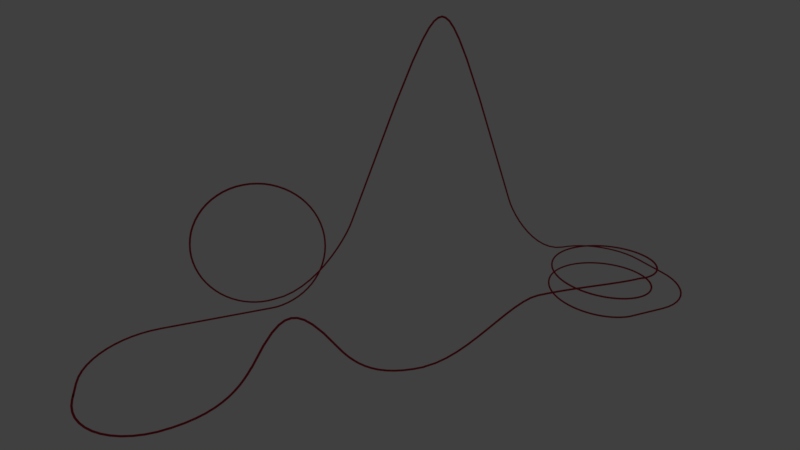 # Source: PreviewTrack.blend  (saved by Blender 2.78.0; exported with 4.5.12 LTS)
import bpy
from mathutils import Matrix  # noqa: F401  (used for matrix-valued properties, if any)

bpy.ops.wm.read_factory_settings(use_empty=True)
scene = bpy.context.scene
scene.name = 'Scene'

# ---- collections
col_collection_1 = bpy.data.collections.new('Collection 1'); scene.collection.children.link(col_collection_1)

# ---- materials (node trees are filled in below, after node groups)
mat_trackcolour = bpy.data.materials.new('TrackColour')
mat_trackcolour.alpha_threshold = 0.0
mat_trackcolour.use_transparent_shadow = False
mat_trackcolour.diffuse_color = (0.4672, 0.02345, 0.0465, 1.0)
mat_trackcolour.roughness = 0.5

# ---- material node trees

# ---- world
world_world = bpy.data.worlds.new('World'); scene.world = world_world
world_world.color = (0.05088, 0.05088, 0.05088)
world_world.use_sun_shadow = False
world_world.sun_shadow_jitter_overblur = 0.0
world_world.cycles.sampling_method = 'MANUAL'

# ---- cameras
cam_camera = bpy.data.cameras.new('Camera')
cam_camera.clip_end = 1e+04
cam_camera.lens = 20.0
cam_camera.sensor_width = 32.0
cam_camera.sensor_height = 18.0
cam_camera.ortho_scale = 7.314
cam_camera.shift_y = 0.12
cam_camera.dof.focus_distance = 0.0
cam_camera.dof.aperture_fstop = 128.0

# ---- lights
light_lamp = bpy.data.lights.new('Lamp', 'POINT')
light_lamp.transmission_factor = 0.0
light_lamp.cutoff_distance = 30.0
light_lamp.energy = 100.0
light_lamp.shadow_buffer_clip_start = 1.001
light_lamp.shadow_soft_size = 0.1
light_lamp.shadow_maximum_resolution = 0.006
light_lamp.use_absolute_resolution = True

# ---- curves / text
cu_beziercircle_003 = bpy.data.curves.new('BezierCircle.003', 'CURVE')
cu_beziercircle_003.dimensions = '3D'
_sp = cu_beziercircle_003.splines.new('BEZIER'); _sp.bezier_points.add(3)
_sp.bezier_points.foreach_set('co', [-5.0, 0.0, 0.0, 0.0, 5.0, 0.0, 5.0, 0.0, 0.0, 0.0, -5.0, 0.0])
_sp.bezier_points.foreach_set('handle_left', [-5.0, -2.761, 0.0, -2.761, 5.0, 0.0, 5.0, 2.761, 0.0, 2.761, -5.0, 0.0])
_sp.bezier_points.foreach_set('handle_right', [-5.0, 2.761, 0.0, 2.761, 5.0, 0.0, 5.0, -2.761, 0.0, -2.761, -5.0, 0.0])
for _p, _l, _r in zip(_sp.bezier_points, ['AUTO', 'AUTO', 'AUTO', 'AUTO'], ['AUTO', 'AUTO', 'AUTO', 'AUTO']): _p.handle_left_type = _l; _p.handle_right_type = _r
_sp.order_u = 0
_sp.order_v = 0
_sp.use_cyclic_u = True
cu_beziercircle_003.use_path = True
cu_beziercircle_003.use_path_clamp = True
cu_beziercircle_003.bevel_resolution = 0
cu_beziercircle_003.fill_mode = 'HALF'
cu_courseview = bpy.data.curves.new('CourseView', 'CURVE')
cu_courseview.dimensions = '3D'
_sp = cu_courseview.splines.new('POLY'); _sp.points.add(10)
_sp.points.foreach_set('co', [92.97, -246.3, 7.355, 0.0, 92.97, -233.1, 27.72, 0.0, 92.97, -224.4, 38.89, 0.0, 92.97, -217.7, 45.24, 0.0, 92.97, -212.0, 48.56, 0.0, 92.97, -206.7, 49.59, 0.0, 92.97, -201.5, 48.56, 0.0, 92.97, -195.8, 45.24, 0.0, 92.97, -189.1, 38.89, 0.0, 92.97, -180.3, 27.72, 0.0, 92.97, -167.2, 7.354, 0.0])
_sp.order_v = 0
_sp.resolution_v = 0
_sp.use_endpoint_u = True
_sp.use_smooth = False
_sp = cu_courseview.splines.new('POLY'); _sp.points.add(12)
_sp.points.foreach_set('co', [92.97, -332.8, -37.64, 0.0, 92.28, -342.9, -37.64, 0.0, 90.29, -352.7, -37.64, 0.0, 87.07, -362.0, -37.64, 0.0, 82.73, -370.6, -37.64, 0.0, 77.34, -378.6, -37.64, 0.0, 71.0, -385.8, -37.64, 0.0, 63.79, -392.1, -37.64, 0.0, 55.82, -397.5, -37.64, 0.0, 47.16, -401.9, -37.64, 0.0, 37.9, -405.1, -37.64, 0.0, 28.14, -407.1, -37.64, 0.0, 17.97, -407.8, -37.64, 0.0])
_sp.order_v = 0
_sp.resolution_v = 0
_sp.use_endpoint_u = True
_sp.use_smooth = False
_sp = cu_courseview.splines.new('POLY'); _sp.points.add(12)
_sp.points.foreach_set('co', [-7.032, -407.8, -37.7, 0.0, 3.486, -407.8, -37.7, 0.0, 10.44, -407.8, -37.7, 0.0, 14.45, -407.8, -37.7, 0.0, 16.12, -407.8, -37.7, 0.0, 16.04, -407.8, -37.7, 0.0, 14.84, -407.8, -37.7, 0.0, 13.12, -407.8, -37.7, 0.0, 11.49, -407.8, -37.7, 0.0, 10.55, -407.8, -37.7, 0.0, 10.91, -407.8, -37.7, 0.0, 13.18, -407.8, -37.7, 0.0, 17.97, -407.8, -37.7, 0.0])
_sp.order_v = 0
_sp.resolution_v = 0
_sp.use_endpoint_u = True
_sp.use_smooth = False
_sp = cu_courseview.splines.new('POLY'); _sp.points.add(12)
_sp.points.foreach_set('co', [-7.032, -407.8, -37.7, 0.0, -17.21, -407.1, -37.7, 0.0, -26.97, -405.1, -37.7, 0.0, -36.22, -401.9, -37.7, 0.0, -44.88, -397.5, -37.7, 0.0, -52.86, -392.1, -37.7, 0.0, -60.06, -385.8, -37.7, 0.0, -66.4, -378.6, -37.7, 0.0, -71.79, -370.6, -37.7, 0.0, -76.14, -362.0, -37.7, 0.0, -79.35, -352.7, -37.7, 0.0, -81.35, -342.9, -37.7, 0.0, -82.03, -332.8, -37.7, 0.0])
_sp.order_v = 0
_sp.resolution_v = 0
_sp.use_endpoint_u = True
_sp.use_smooth = False
_sp = cu_courseview.splines.new('POLY'); _sp.points.add(12)
_sp.points.foreach_set('co', [17.97, 310.5, -37.64, 0.0, 7.438, 310.5, -37.64, 0.0, 0.3957, 310.5, -37.64, 0.0, -3.839, 310.5, -37.64, 0.0, -5.944, 310.5, -37.64, 0.0, -6.6, 310.5, -37.64, 0.0, -6.486, 310.5, -37.64, 0.0, -6.281, 310.5, -37.64, 0.0, -6.664, 310.5, -37.64, 0.0, -8.315, 310.5, -37.64, 0.0, -11.91, 310.5, -37.64, 0.0, -18.14, 310.5, -37.64, 0.0, -27.67, 310.5, -37.64, 0.0])
_sp.order_v = 0
_sp.resolution_v = 0
_sp.use_endpoint_u = True
_sp.use_smooth = False
_sp = cu_courseview.splines.new('POLY'); _sp.points.add(12)
_sp.points.foreach_set('co', [-102.7, 235.5, -37.64, 0.0, -102.0, 245.7, -37.64, 0.0, -99.99, 255.5, -37.64, 0.0, -96.77, 264.7, -37.64, 0.0, -92.42, 273.4, -37.64, 0.0, -87.04, 281.4, -37.64, 0.0, -80.7, 288.6, -37.64, 0.0, -73.49, 294.9, -37.64, 0.0, -65.52, 300.3, -37.64, 0.0, -56.86, 304.7, -37.64, 0.0, -47.6, 307.9, -37.64, 0.0, -37.84, 309.9, -37.64, 0.0, -27.67, 310.5, -37.64, 0.0])
_sp.order_v = 0
_sp.resolution_v = 0
_sp.use_endpoint_u = True
_sp.use_smooth = False
_sp = cu_courseview.splines.new('POLY'); _sp.points.add(24)
_sp.points.foreach_set('co', [17.97, 310.5, -37.64, 0.0, 28.14, 309.9, -37.64, 0.0, 37.9, 307.9, -37.64, 0.0, 47.16, 304.7, -37.64, 0.0, 55.82, 300.3, -37.64, 0.0, 63.79, 294.9, -37.64, 0.0, 71.0, 288.6, -37.64, 0.0, 77.34, 281.4, -37.64, 0.0, 82.73, 273.4, -37.64, 0.0, 87.07, 264.7, -37.64, 0.0, 90.29, 255.5, -37.64, 0.0, 92.28, 245.7, -37.64, 0.0, 92.97, 235.5, -37.64, 0.0, 92.97, 229.2, -37.64, 0.0, 92.97, 224.6, -37.64, 0.0, 92.97, 221.2, -37.64, 0.0, 92.97, 218.8, -37.64, 0.0, 92.97, 216.9, -37.64, 0.0, 92.97, 215.1, -37.64, 0.0, 92.97, 213.1, -37.64, 0.0, 92.97, 210.4, -37.64, 0.0, 92.97, 206.7, -37.64, 0.0, 92.97, 201.6, -37.64, 0.0, 92.97, 194.7, -37.64, 0.0, 92.97, 185.5, -37.64, 0.0])
_sp.order_v = 0
_sp.resolution_v = 0
_sp.use_endpoint_u = True
_sp.use_smooth = False
_sp = cu_courseview.splines.new('POLY'); _sp.points.add(12)
_sp.points.foreach_set('co', [-82.03, -207.8, -37.64, 0.0, -82.03, -229.3, -37.64, 0.0, -82.03, -244.8, -37.64, 0.0, -82.03, -255.4, -37.64, 0.0, -82.03, -262.4, -37.64, 0.0, -82.03, -266.9, -37.64, 0.0, -82.03, -270.3, -37.64, 0.0, -82.03, -273.6, -37.64, 0.0, -82.03, -278.1, -37.64, 0.0, -82.03, -285.1, -37.64, 0.0, -82.03, -295.7, -37.64, 0.0, -82.03, -311.2, -37.64, 0.0, -82.03, -332.8, -37.64, 0.0])
_sp.order_v = 0
_sp.resolution_v = 0
_sp.use_endpoint_u = True
_sp.use_smooth = False
_sp = cu_courseview.splines.new('POLY'); _sp.points.add(65)
_sp.points.foreach_set('co', [-82.03, -207.8, -37.64, 0.0, -82.35, -200.4, -37.64, 0.0, -82.67, -193.1, -36.56, 0.0, -82.98, -186.0, -34.77, 0.0, -83.3, -179.1, -32.29, 0.0, -83.62, -172.4, -29.15, 0.0, -83.94, -166.1, -25.36, 0.0, -84.25, -160.2, -20.98, 0.0, -84.57, -154.7, -16.04, 0.0, -84.89, -149.8, -10.58, 0.0, -85.21, -145.4, -4.67, 0.0, -85.52, -141.6, 1.643, 0.0, -85.84, -138.5, 8.296, 0.0, -86.16, -136.0, 15.23, 0.0, -86.48, -134.2, 22.37, 0.0, -86.79, -133.1, 29.65, 0.0, -87.11, -132.8, 37.0, 0.0, -87.43, -133.1, 44.35, 0.0, -87.75, -134.2, 51.63, 0.0, -88.06, -136.0, 58.77, 0.0, -88.38, -138.5, 65.7, 0.0, -88.7, -141.6, 72.35, 0.0, -89.02, -145.4, 78.67, 0.0, -89.33, -149.8, 84.58, 0.0, -89.65, -154.7, 90.03, 0.0, -89.97, -160.2, 94.97, 0.0, -90.29, -166.1, 99.36, 0.0, -90.6, -172.4, 103.1, 0.0, -90.92, -179.1, 106.3, 0.0, -91.24, -186.0, 108.8, 0.0, -91.56, -193.1, 110.6, 0.0, -91.87, -200.4, 111.6, 0.0, -92.19, -207.8, 112.0, 0.0, -92.51, -215.1, 111.6, 0.0, -92.83, -222.4, 110.6, 0.0, -93.14, -229.5, 108.8, 0.0, -93.46, -236.5, 106.3, 0.0, -93.78, -243.1, 103.1, 0.0, -94.1, -249.4, 99.36, 0.0, -94.41, -255.3, 94.97, 0.0, -94.73, -260.8, 90.03, 0.0, -95.05, -265.7, 84.58, 0.0, -95.37, -270.1, 78.67, 0.0, -95.68, -273.9, 72.35, 0.0, -96.0, -277.1, 65.7, 0.0, -96.32, -279.5, 58.77, 0.0, -96.64, -281.3, 51.63, 0.0, -96.95, -282.4, 44.35, 0.0, -97.27, -282.8, 37.0, 0.0, -97.59, -282.4, 29.65, 0.0, -97.9, -281.3, 22.37, 0.0, -98.22, -279.5, 15.23, 0.0, -98.54, -277.1, 8.296, 0.0, -98.86, -273.9, 1.643, 0.0, -99.17, -270.1, -4.67, 0.0, -99.49, -265.7, -10.58, 0.0, -99.81, -260.8, -16.04, 0.0, -100.1, -255.3, -20.98, 0.0, -100.4, -249.4, -25.36, 0.0, -100.8, -243.1, -29.15, 0.0, -101.1, -236.5, -32.29, 0.0, -101.4, -229.5, -34.77, 0.0, -101.7, -222.4, -36.56, 0.0, -102.0, -215.1, -37.64, 0.0, -102.3, -207.8, -38.0, 0.0, -102.7, -200.4, -37.64, 0.0])
_sp.order_v = 0
_sp.resolution_v = 0
_sp.use_endpoint_u = True
_sp.use_smooth = False
_sp = cu_courseview.splines.new('POLY'); _sp.points.add(12)
_sp.points.foreach_set('co', [-102.7, -200.4, -37.64, 0.0, -102.7, -188.0, -36.08, 0.0, -102.8, -175.8, -32.34, 0.0, -102.9, -164.0, -26.76, 0.0, -103.0, -152.7, -19.68, 0.0, -103.1, -142.0, -11.43, 0.0, -103.2, -132.0, -2.353, 0.0, -103.3, -122.9, 7.209, 0.0, -103.3, -114.7, 16.92, 0.0, -103.3, -107.6, 26.44, 0.0, -103.2, -101.6, 35.44, 0.0, -103.0, -97.03, 43.57, 0.0, -102.7, -93.85, 50.5, 0.0])
_sp.order_v = 0
_sp.resolution_v = 0
_sp.use_endpoint_u = True
_sp.use_smooth = False
_sp = cu_courseview.splines.new('POLY'); _sp.points.add(14)
_sp.points.foreach_set('co', [-102.7, -93.85, 50.5, 0.0, -102.7, -35.94, 180.4, 0.0, -102.7, -15.6, 222.5, 0.0, -102.7, -4.596, 242.4, 0.0, -102.7, 2.757, 253.4, 0.0, -102.7, 8.386, 259.6, 0.0, -102.7, 13.16, 262.8, 0.0, -102.7, 17.57, 263.9, 0.0, -102.7, 21.97, 262.8, 0.0, -102.7, 26.75, 259.6, 0.0, -102.7, 32.37, 253.4, 0.0, -102.7, 39.73, 242.4, 0.0, -102.7, 50.73, 222.5, 0.0, -102.7, 71.07, 180.4, 0.0, -102.7, 129.0, 50.5, 0.0])
_sp.order_v = 0
_sp.resolution_v = 0
_sp.use_endpoint_u = True
_sp.use_smooth = False
_sp = cu_courseview.splines.new('POLY'); _sp.points.add(12)
_sp.points.foreach_set('co', [-102.7, 235.5, -37.64, 0.0, -102.6, 223.1, -36.08, 0.0, -102.6, 210.9, -32.34, 0.0, -102.5, 199.1, -26.76, 0.0, -102.3, 187.8, -19.67, 0.0, -102.2, 177.1, -11.43, 0.0, -102.1, 167.1, -2.353, 0.0, -102.0, 158.0, 7.209, 0.0, -102.0, 149.8, 16.92, 0.0, -102.0, 142.7, 26.44, 0.0, -102.2, 136.8, 35.44, 0.0, -102.4, 132.2, 43.57, 0.0, -102.7, 129.0, 50.5, 0.0])
_sp.order_v = 0
_sp.resolution_v = 0
_sp.use_endpoint_u = True
_sp.use_smooth = False
_sp = cu_courseview.splines.new('POLY'); _sp.points.add(24)
_sp.points.foreach_set('co', [92.97, 179.7, 13.15, 0.0, 92.97, 170.1, 13.27, 0.0, 92.97, 160.1, 13.62, 0.0, 92.97, 149.9, 14.15, 0.0, 92.97, 139.3, 14.82, 0.0, 92.97, 128.4, 15.57, 0.0, 92.97, 117.3, 16.37, 0.0, 92.97, 106.0, 17.17, 0.0, 92.97, 94.45, 17.92, 0.0, 92.97, 82.73, 18.58, 0.0, 92.97, 70.84, 19.11, 0.0, 92.97, 58.83, 19.46, 0.0, 92.97, 46.7, 19.59, 0.0, 92.97, 38.02, 18.46, 0.0, 92.97, 28.98, 15.35, 0.0, 92.97, 19.58, 10.65, 0.0, 92.97, 9.831, 4.753, 0.0, 92.97, -0.2748, -1.937, 0.0, 92.97, -10.73, -9.025, 0.0, 92.97, -21.54, -16.11, 0.0, 92.97, -32.69, -22.8, 0.0, 92.97, -44.18, -28.7, 0.0, 92.97, -56.02, -33.4, 0.0, 92.97, -68.2, -36.52, 0.0, 92.97, -80.72, -37.64, 0.0])
_sp.order_v = 0
_sp.resolution_v = 0
_sp.use_endpoint_u = True
_sp.use_smooth = False
_sp = cu_courseview.splines.new('POLY'); _sp.points.add(12)
_sp.points.foreach_set('co', [92.97, -332.8, -37.64, 0.0, 92.94, -320.8, -36.87, 0.0, 92.88, -310.0, -35.33, 0.0, 92.78, -300.2, -33.09, 0.0, 92.68, -291.4, -30.2, 0.0, 92.57, -283.4, -26.75, 0.0, 92.47, -276.3, -22.79, 0.0, 92.41, -269.8, -18.4, 0.0, 92.38, -264.1, -13.65, 0.0, 92.41, -258.9, -8.594, 0.0, 92.51, -254.3, -3.308, 0.0, 92.69, -250.1, 2.14, 0.0, 92.97, -246.3, 7.684, 0.0])
_sp.order_v = 0
_sp.resolution_v = 0
_sp.use_endpoint_u = True
_sp.use_smooth = False
_sp = cu_courseview.splines.new('POLY'); _sp.points.add(12)
_sp.points.foreach_set('co', [92.97, -80.72, -37.97, 0.0, 92.99, -92.66, -37.2, 0.0, 93.06, -103.5, -35.66, 0.0, 93.15, -113.3, -33.41, 0.0, 93.26, -122.1, -30.53, 0.0, 93.37, -130.1, -27.08, 0.0, 93.46, -137.2, -23.12, 0.0, 93.53, -143.6, -18.73, 0.0, 93.55, -149.4, -13.98, 0.0, 93.52, -154.5, -8.923, 0.0, 93.43, -159.2, -3.637, 0.0, 93.24, -163.4, 1.811, 0.0, 92.97, -167.2, 7.354, 0.0])
_sp.order_v = 0
_sp.resolution_v = 0
_sp.use_endpoint_u = True
_sp.use_smooth = False
_sp = cu_courseview.splines.new('POLY'); _sp.points.add(129)
_sp.points.foreach_set('co', [92.97, 185.5, -37.64, 0.0, 92.68, 179.7, -37.25, 0.0, 91.82, 173.8, -36.85, 0.0, 90.38, 168.1, -36.46, 0.0, 88.4, 162.6, -36.07, 0.0, 85.88, 157.3, -35.67, 0.0, 82.86, 152.2, -35.28, 0.0, 79.35, 147.5, -34.89, 0.0, 75.39, 143.1, -34.49, 0.0, 71.03, 139.2, -34.1, 0.0, 66.3, 135.7, -33.7, 0.0, 61.25, 132.6, -33.31, 0.0, 55.93, 130.1, -32.92, 0.0, 50.39, 128.1, -32.52, 0.0, 44.67, 126.7, -32.13, 0.0, 38.85, 125.8, -31.74, 0.0, 32.97, 125.5, -31.34, 0.0, 27.09, 125.8, -30.95, 0.0, 21.26, 126.7, -30.55, 0.0, 15.55, 128.1, -30.16, 0.0, 10.01, 130.1, -29.77, 0.0, 4.684, 132.6, -29.37, 0.0, -0.3661, 135.7, -28.98, 0.0, -5.095, 139.2, -28.59, 0.0, -9.458, 143.1, -28.19, 0.0, -13.41, 147.5, -27.8, 0.0, -16.92, 152.2, -27.41, 0.0, -19.95, 157.3, -27.01, 0.0, -22.46, 162.6, -26.62, 0.0, -24.45, 168.1, -26.22, 0.0, -25.88, 173.8, -25.83, 0.0, -26.74, 179.7, -25.44, 0.0, -27.03, 185.5, -25.04, 0.0, -26.74, 191.4, -24.65, 0.0, -25.88, 197.3, -24.26, 0.0, -24.45, 203.0, -23.86, 0.0, -22.46, 208.5, -23.47, 0.0, -19.95, 213.8, -23.07, 0.0, -16.92, 218.9, -22.68, 0.0, -13.41, 223.6, -22.29, 0.0, -9.458, 228.0, -21.89, 0.0, -5.095, 231.9, -21.5, 0.0, -0.3661, 235.4, -21.11, 0.0, 4.684, 238.5, -20.71, 0.0, 10.01, 241.0, -20.32, 0.0, 15.55, 243.0, -19.92, 0.0, 21.26, 244.4, -19.53, 0.0, 27.09, 245.3, -19.14, 0.0, 32.97, 245.5, -18.74, 0.0, 38.85, 245.3, -18.35, 0.0, 44.67, 244.4, -17.96, 0.0, 50.39, 243.0, -17.56, 0.0, 55.93, 241.0, -17.17, 0.0, 61.25, 238.5, -16.78, 0.0, 66.3, 235.4, -16.38, 0.0, 71.03, 231.9, -15.99, 0.0, 75.39, 228.0, -15.59, 0.0, 79.35, 223.6, -15.2, 0.0, 82.86, 218.9, -14.81, 0.0, 85.88, 213.8, -14.41, 0.0, 88.4, 208.5, -14.02, 0.0, 90.38, 203.0, -13.63, 0.0, 91.82, 197.3, -13.23, 0.0, 92.68, 191.4, -12.84, 0.0, 92.97, 185.5, -12.44, 0.0, 92.68, 179.7, -12.05, 0.0, 91.82, 173.8, -11.66, 0.0, 90.38, 168.1, -11.26, 0.0, 88.4, 162.6, -10.87, 0.0, 85.88, 157.3, -10.48, 0.0, 82.86, 152.2, -10.08, 0.0, 79.35, 147.5, -9.689, 0.0, 75.39, 143.1, -9.295, 0.0, 71.03, 139.2, -8.901, 0.0, 66.3, 135.7, -8.508, 0.0, 61.25, 132.6, -8.114, 0.0, 55.93, 130.1, -7.72, 0.0, 50.39, 128.1, -7.326, 0.0, 44.67, 126.7, -6.933, 0.0, 38.85, 125.8, -6.539, 0.0, 32.97, 125.5, -6.145, 0.0, 27.09, 125.8, -5.752, 0.0, 21.26, 126.7, -5.358, 0.0, 15.55, 128.1, -4.964, 0.0, 10.01, 130.1, -4.571, 0.0, 4.684, 132.6, -4.177, 0.0, -0.3661, 135.7, -3.783, 0.0, -5.095, 139.2, -3.389, 0.0, -9.458, 143.1, -2.996, 0.0, -13.41, 147.5, -2.602, 0.0, -16.92, 152.2, -2.208, 0.0, -19.95, 157.3, -1.815, 0.0, -22.46, 162.6, -1.421, 0.0, -24.45, 168.1, -1.027, 0.0, -25.88, 173.8, -0.6335, 0.0, -26.74, 179.7, -0.2398, 0.0, -27.03, 185.5, 0.1539, 0.0, -26.74, 191.4, 0.5476, 0.0, -25.88, 197.3, 0.9413, 0.0, -24.45, 203.0, 1.335, 0.0, -22.46, 208.5, 1.729, 0.0, -19.95, 213.8, 2.122, 0.0, -16.92, 218.9, 2.516, 0.0, -13.41, 223.6, 2.91, 0.0, -9.458, 228.0, 3.303, 0.0, -5.095, 231.9, 3.697, 0.0, -0.3661, 235.4, 4.091, 0.0, 4.684, 238.5, 4.485, 0.0, 10.01, 241.0, 4.878, 0.0, 15.55, 243.0, 5.272, 0.0, 21.26, 244.4, 5.666, 0.0, 27.09, 245.3, 6.059, 0.0, 32.97, 245.5, 6.453, 0.0, 38.85, 245.3, 6.847, 0.0, 44.67, 244.4, 7.24, 0.0, 50.39, 243.0, 7.634, 0.0, 55.93, 241.0, 8.028, 0.0, 61.25, 238.5, 8.422, 0.0, 66.3, 235.4, 8.815, 0.0, 71.03, 231.9, 9.209, 0.0, 75.39, 228.0, 9.603, 0.0, 79.35, 223.6, 9.996, 0.0, 82.86, 218.9, 10.39, 0.0, 85.88, 213.8, 10.78, 0.0, 88.4, 208.5, 11.18, 0.0, 90.38, 203.0, 11.57, 0.0, 91.82, 197.3, 11.96, 0.0, 92.68, 191.4, 12.36, 0.0, 92.97, 185.5, 13.15, 0.0, 92.68, 179.7, 13.15, 0.0])
_sp.order_v = 0
_sp.resolution_v = 0
_sp.use_endpoint_u = True
_sp.use_smooth = False
cu_courseview.materials.append(mat_trackcolour)
cu_courseview.use_path_clamp = True
cu_courseview.bevel_mode = 'OBJECT'
cu_courseview.bevel_resolution = 0
cu_courseview.fill_mode = 'HALF'

# ---- objects
ob_empty = bpy.data.objects.new('Empty', None)
ob_lamp = bpy.data.objects.new('Lamp', light_lamp)
ob_tube = bpy.data.objects.new('Tube', cu_beziercircle_003)
ob_camera = bpy.data.objects.new('Camera', cam_camera)
ob_courseview = bpy.data.objects.new('CourseView', cu_courseview)

# ---- transforms, parenting, visibility, modifiers, constraints
ob_empty.location = (202.4, 459.0, 389.6)
ob_empty.empty_image_offset = (0.0, 0.0)
ob_empty.lineart.crease_threshold = 0.0
ob_lamp.location = (4.076, 1.005, 5.904)
ob_lamp.rotation_euler = (0.6503, 0.05522, 1.866)
ob_lamp.lock_rotations_4d = False
ob_lamp.empty_display_type = 'ARROWS'
ob_lamp.color = (0.0, 0.0, 0.0, 0.0)
ob_lamp.lineart.crease_threshold = 0.0
ob_tube.location = (0.0, 0.0, 0.0)
ob_tube.scale = (0.2, 0.2, 0.1396)
ob_tube.lock_location = (True, True, True)
ob_tube.lineart.crease_threshold = 0.0
ob_camera.location = (187.7, 478.1, 325.2)
ob_camera.rotation_euler = (1.023, -1.086e-06, 2.646)
ob_camera.scale = (1.0, 1.0, 1.0)
ob_camera.lock_rotations_4d = False
ob_camera.empty_display_type = 'ARROWS'
ob_camera.color = (0.0, 0.0, 0.0, 0.0)
ob_camera.display_type = 'WIRE'
ob_camera.lineart.crease_threshold = 0.0
_c = ob_camera.constraints.new('TRACK_TO'); _c.name = 'Track To'
_c.target = ob_tube
ob_courseview.location = (-64.57, 16.0, 50.41)
ob_courseview.rotation_euler = (0.0, -0.0, 1.571)
ob_courseview.lineart.crease_threshold = 0.0
cu_courseview.bevel_object = ob_tube

# ---- collection membership
col_collection_1.objects.link(ob_empty)
col_collection_1.objects.link(ob_lamp)
col_collection_1.objects.link(ob_tube)
col_collection_1.objects.link(ob_camera)
col_collection_1.objects.link(ob_courseview)

# ---- scene / render settings (as saved in the file)
scene.camera = ob_camera
scene.frame_start = 1; scene.frame_end = 250; scene.frame_set(1)
scene.render.engine = 'BLENDER_EEVEE_NEXT'
scene.render.resolution_percentage = 50
scene.render.dither_intensity = 0.0
scene.cycles.use_denoising = False
scene.cycles.samples = 128
scene.cycles.sampling_pattern = 'TABULATED_SOBOL'
scene.cycles.light_sampling_threshold = 0.0
scene.cycles.use_adaptive_sampling = False
scene.cycles.use_light_tree = False
scene.cycles.blur_glossy = 0.0
scene.cycles.sample_clamp_indirect = 0.0
scene.view_settings.view_transform = 'Standard'
bpy.context.view_layer.update()
